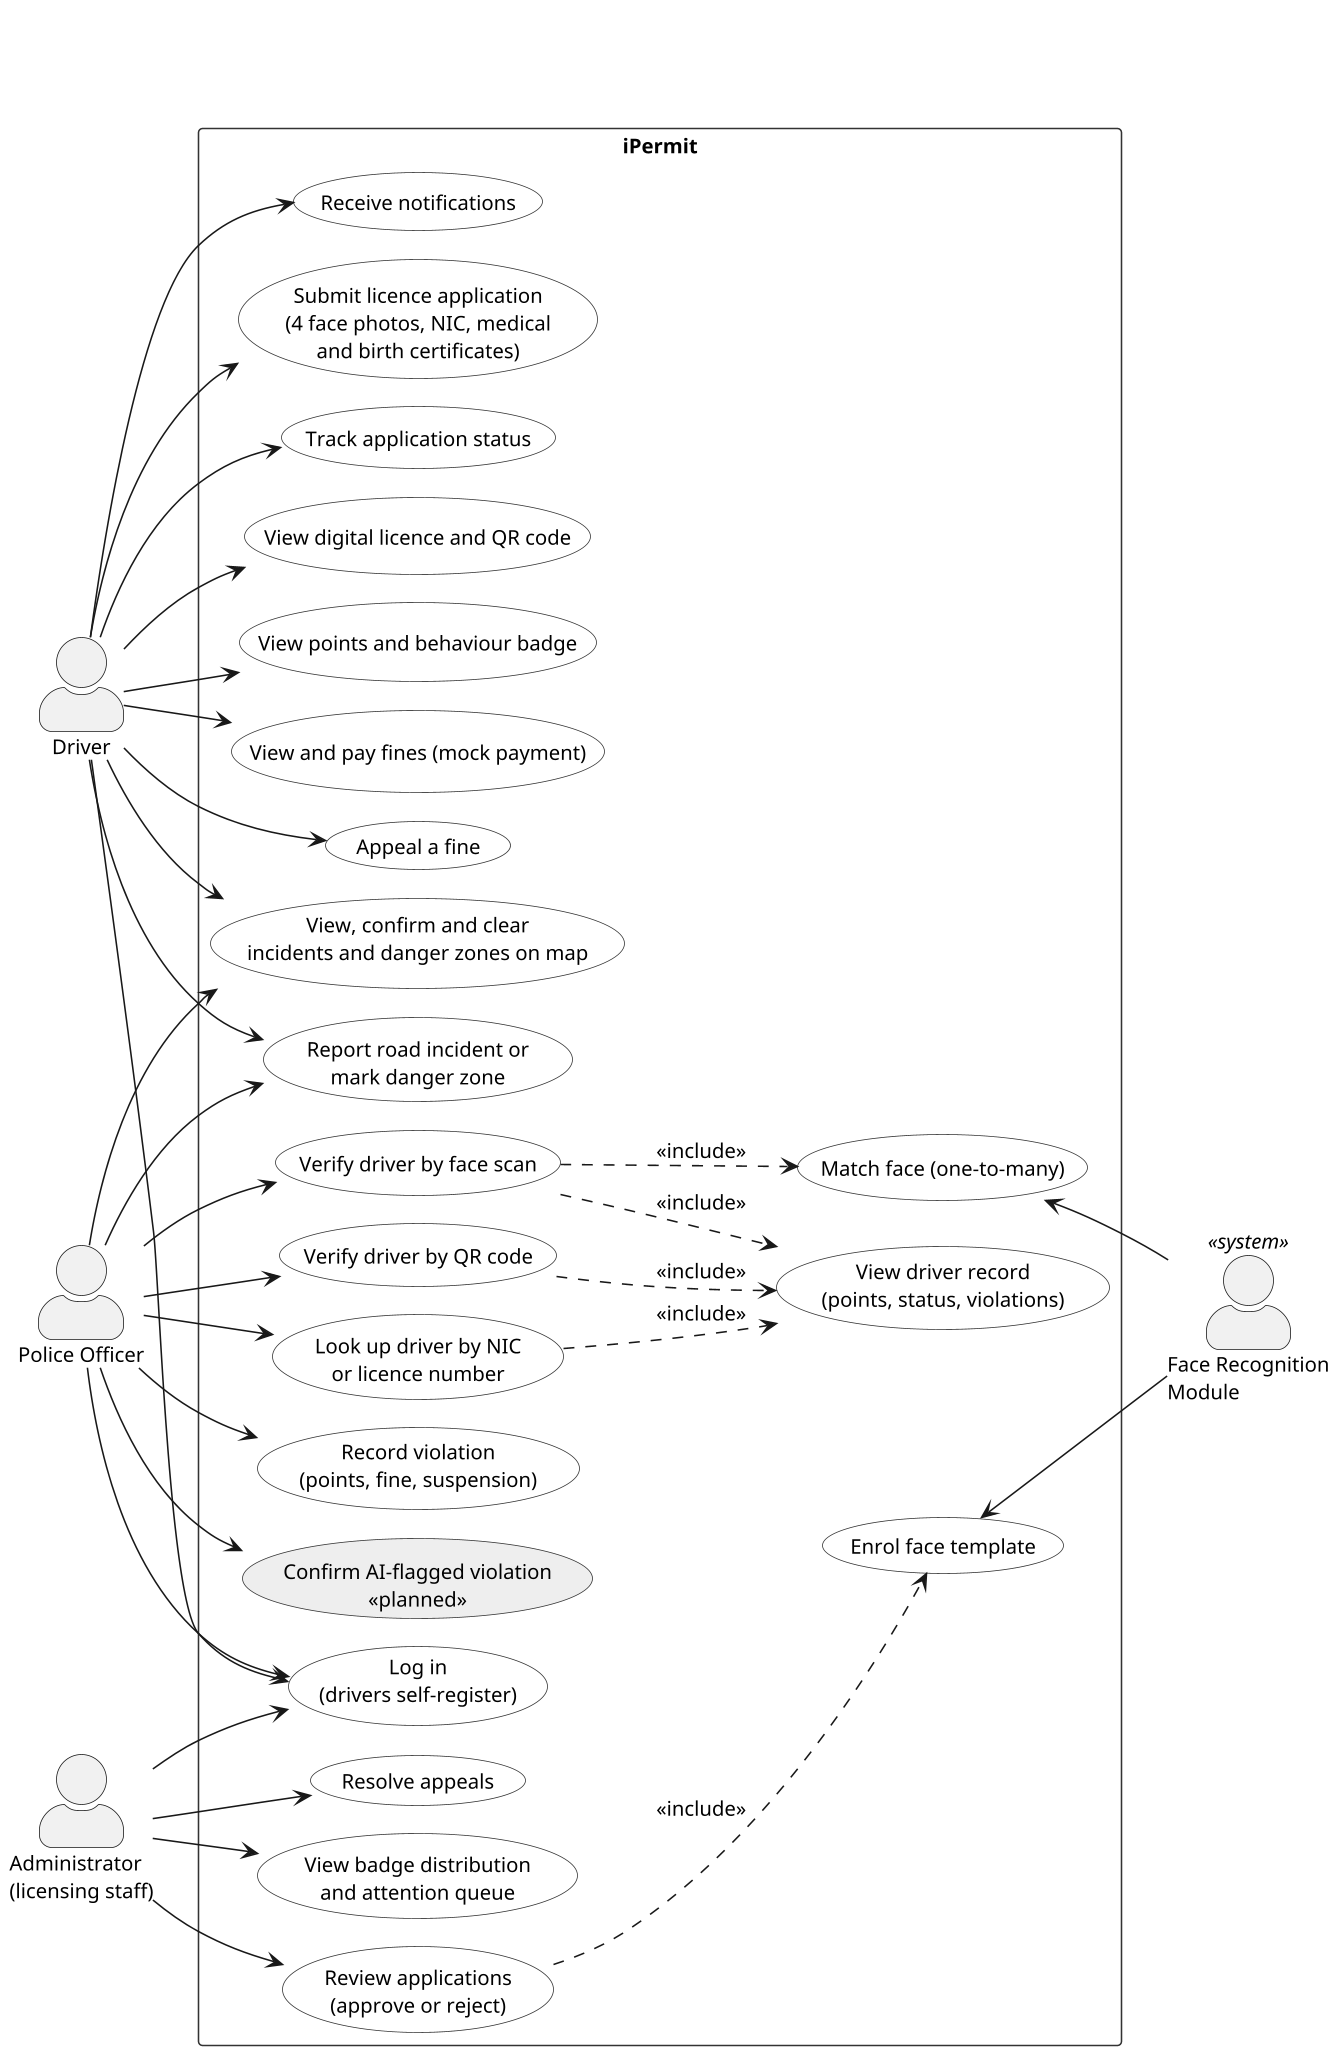

The diagram above was rendered by PlantUML. Its source (embedded in the PNG):
@startuml usecase-proposed
skinparamlocked dpi 150
!pragma layout smetana
left to right direction
title \n\n
skinparam shadowing false
skinparam defaultFontName Arial
skinparam defaultFontSize 13
skinparam actorStyle awesome
skinparam packageStyle rectangle
skinparam usecase {
  BackgroundColor #FFFFFF
  BorderColor #333333
}
skinparam rectangle {
  BorderColor #333333
}


actor "Driver" as D
actor "Police Officer" as P
actor "Administrator\n(licensing staff)" as A
actor "Face Recognition\nModule" as FR <<system>>

rectangle "iPermit" {
  usecase "Log in\n(drivers self-register)" as UC1
  usecase "Submit licence application\n(4 face photos, NIC, medical\nand birth certificates)" as UC2
  usecase "Track application status" as UC3
  usecase "View digital licence and QR code" as UC4
  usecase "View points and behaviour badge" as UC5
  usecase "View and pay fines (mock payment)" as UC6
  usecase "Appeal a fine" as UC7
  usecase "Receive notifications" as UC8
  usecase "Report road incident or\nmark danger zone" as UC9
  usecase "View, confirm and clear\nincidents and danger zones on map" as UC10

  usecase "Verify driver by face scan" as UC11
  usecase "Verify driver by QR code" as UC12
  usecase "Look up driver by NIC\nor licence number" as UC13
  usecase "View driver record\n(points, status, violations)" as UC14
  usecase "Record violation\n(points, fine, suspension)" as UC15
  usecase "Confirm AI-flagged violation\n<<planned>>" as UC16 #EEEEEE

  usecase "Review applications\n(approve or reject)" as UC17
  usecase "Resolve appeals" as UC18
  usecase "View badge distribution\nand attention queue" as UC19

  usecase "Enrol face template" as UC20
  usecase "Match face (one-to-many)" as UC21
}

D --> UC1
D --> UC2
D --> UC3
D --> UC4
D --> UC5
D --> UC6
D --> UC7
D --> UC8
D --> UC9
D --> UC10

P --> UC1
P --> UC11
P --> UC12
P --> UC13
P --> UC15
P --> UC16
P --> UC9
P --> UC10

A --> UC1
A --> UC17
A --> UC18
A --> UC19

UC17 ..> UC20 : <<include>>
UC11 ..> UC21 : <<include>>
UC11 ..> UC14 : <<include>>
UC12 ..> UC14 : <<include>>
UC13 ..> UC14 : <<include>>

UC20 <-- FR
UC21 <-- FR

@enduml